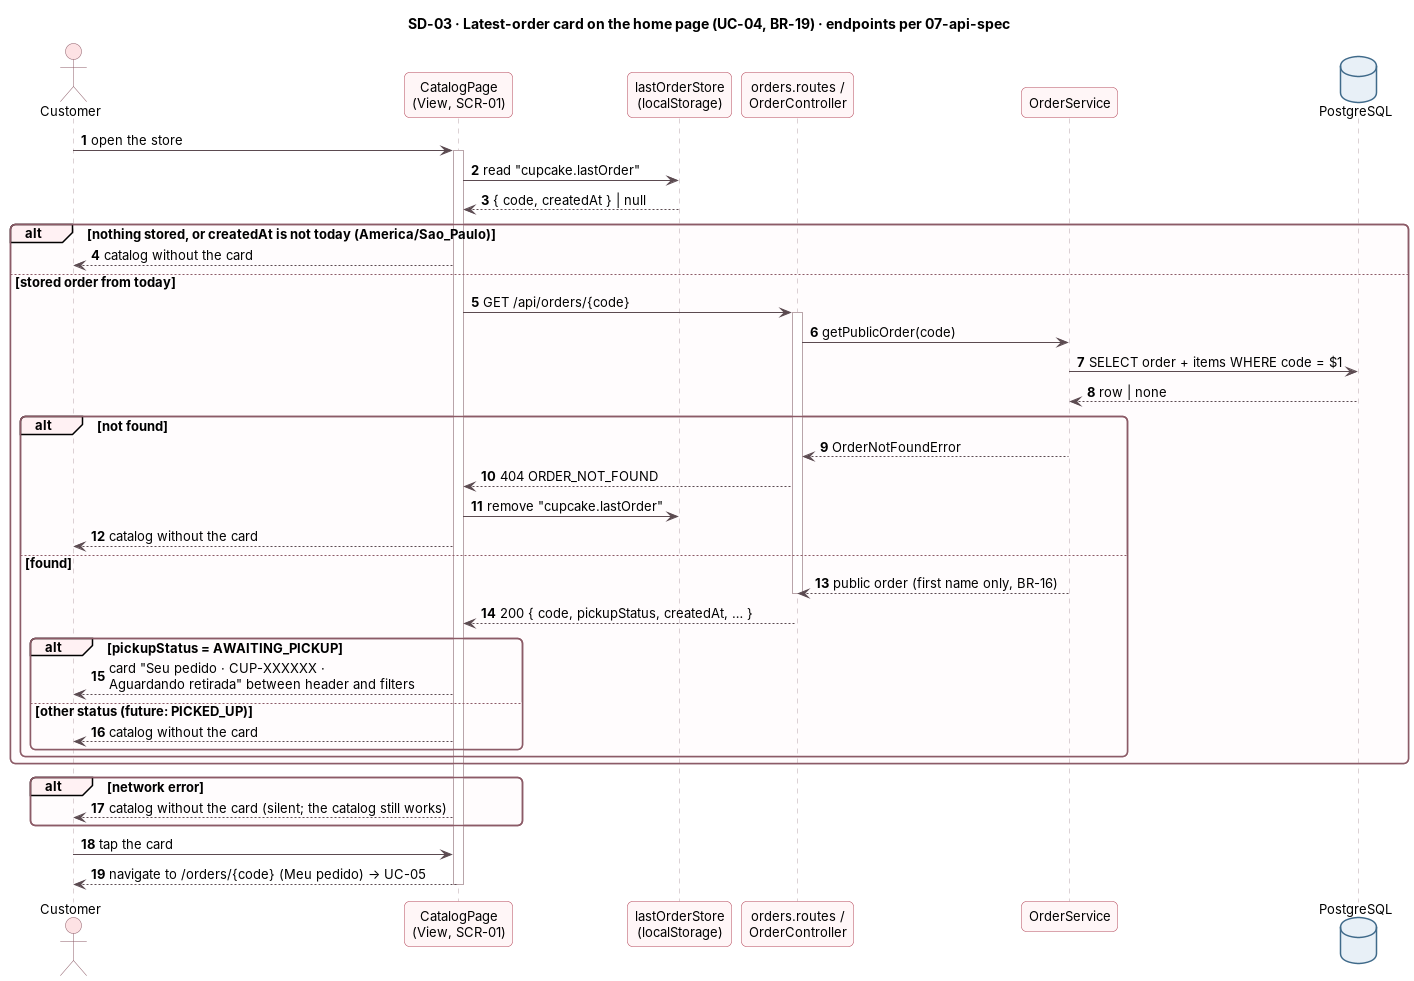

The diagram above was rendered by PlantUML. Its source (embedded in the PNG):
@startuml sd-03-latest-order-card
!include ../_style.iuml
title SD-03 · Latest-order card on the home page (UC-04, BR-19) · endpoints per 07-api-spec
autonumber
actor Customer
participant "CatalogPage\n(View, SCR-01)" as V
participant "lastOrderStore\n(localStorage)" as LS
participant "orders.routes /\nOrderController" as C
participant "OrderService" as S
database "PostgreSQL" as DB

Customer -> V : open the store
activate V
V -> LS : read "cupcake.lastOrder"
LS --> V : { code, createdAt } | null
alt nothing stored, or createdAt is not today (America/Sao_Paulo)
  V --> Customer : catalog without the card
else stored order from today
  V -> C : GET /api/orders/{code}
  activate C
  C -> S : getPublicOrder(code)
  S -> DB : SELECT order + items WHERE code = $1
  DB --> S : row | none
  alt not found
    S --> C : OrderNotFoundError
    C --> V : 404 ORDER_NOT_FOUND
    V -> LS : remove "cupcake.lastOrder"
    V --> Customer : catalog without the card
  else found
    S --> C : public order (first name only, BR-16)
    deactivate C
    C --> V : 200 { code, pickupStatus, createdAt, … }
    alt pickupStatus = AWAITING_PICKUP
      V --> Customer : card "Seu pedido · CUP-XXXXXX ·\nAguardando retirada" between header and filters
    else other status (future: PICKED_UP)
      V --> Customer : catalog without the card
    end
  end
end
alt network error
  V --> Customer : catalog without the card (silent; the catalog still works)
end
Customer -> V : tap the card
V --> Customer : navigate to /orders/{code} (Meu pedido) → UC-05
deactivate V
@enduml